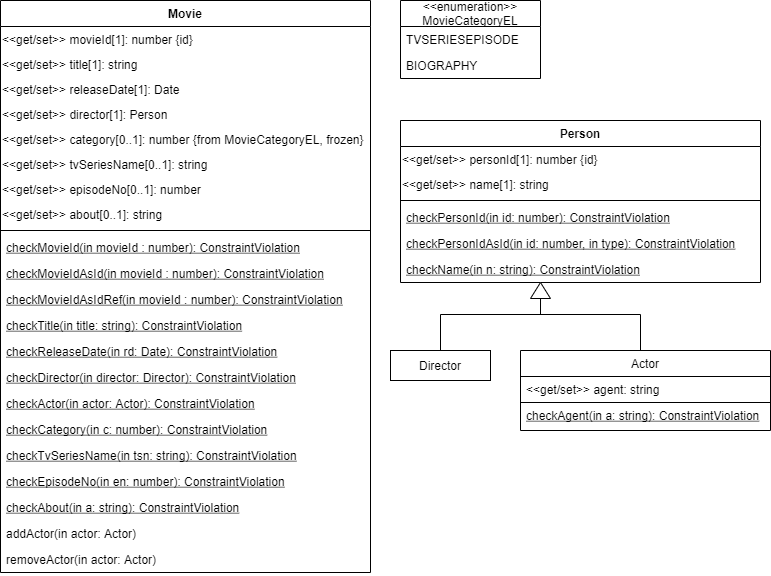

The diagram above was exported from draw.io. Its source (the exported page's mxGraphModel, read from the mxfile embedded in the PNG):
<mxGraphModel dx="833" dy="394" grid="1" gridSize="10" guides="1" tooltips="1" connect="1" arrows="1" fold="1" page="1" pageScale="1" pageWidth="827" pageHeight="1169" math="0" shadow="0">
  <root>
    <mxCell id="WIyWlLk6GJQsqaUBKTNV-0" />
    <mxCell id="WIyWlLk6GJQsqaUBKTNV-1" parent="WIyWlLk6GJQsqaUBKTNV-0" />
    <mxCell id="p197tQ4L6yebmksbdXv1-12" value="Movie" style="swimlane;fontStyle=1;align=center;verticalAlign=top;childLayout=stackLayout;horizontal=1;startSize=26;horizontalStack=0;resizeParent=1;resizeParentMax=0;resizeLast=0;collapsible=1;marginBottom=0;" parent="WIyWlLk6GJQsqaUBKTNV-1" vertex="1">
      <mxGeometry x="40" y="40" width="370" height="572" as="geometry" />
    </mxCell>
    <mxCell id="p197tQ4L6yebmksbdXv1-20" value="&amp;lt;&amp;lt;get/set&amp;gt;&amp;gt; movieId[1]: number {id}&amp;nbsp;" style="text;html=1;align=left;" parent="p197tQ4L6yebmksbdXv1-12" vertex="1">
      <mxGeometry y="26" width="370" height="25" as="geometry" />
    </mxCell>
    <mxCell id="p197tQ4L6yebmksbdXv1-26" value="&amp;lt;&amp;lt;get/set&amp;gt;&amp;gt; title[1]: string" style="text;html=1;align=left;" parent="p197tQ4L6yebmksbdXv1-12" vertex="1">
      <mxGeometry y="51" width="370" height="25" as="geometry" />
    </mxCell>
    <mxCell id="p197tQ4L6yebmksbdXv1-27" value="&lt;span&gt;&amp;lt;&amp;lt;get/set&amp;gt;&amp;gt; releaseDate[1]: Date&lt;/span&gt;" style="text;html=1;align=left;" parent="p197tQ4L6yebmksbdXv1-12" vertex="1">
      <mxGeometry y="76" width="370" height="25" as="geometry" />
    </mxCell>
    <mxCell id="p197tQ4L6yebmksbdXv1-28" value="&lt;span&gt;&amp;lt;&amp;lt;get/set&amp;gt;&amp;gt; director[1]: Person&lt;/span&gt;" style="text;html=1;align=left;" parent="p197tQ4L6yebmksbdXv1-12" vertex="1">
      <mxGeometry y="101" width="370" height="25" as="geometry" />
    </mxCell>
    <mxCell id="F19KG7c5U1iOuKjB727J-2" value="&lt;span&gt;&amp;lt;&amp;lt;get/set&amp;gt;&amp;gt; category[0..1]: number {from MovieCategoryEL, frozen}&lt;/span&gt;" style="text;html=1;align=left;" vertex="1" parent="p197tQ4L6yebmksbdXv1-12">
      <mxGeometry y="126" width="370" height="25" as="geometry" />
    </mxCell>
    <mxCell id="F19KG7c5U1iOuKjB727J-0" value="&lt;span&gt;&amp;lt;&amp;lt;get/set&amp;gt;&amp;gt; tvSeriesName[0..1]: string&lt;/span&gt;" style="text;html=1;align=left;" vertex="1" parent="p197tQ4L6yebmksbdXv1-12">
      <mxGeometry y="151" width="370" height="25" as="geometry" />
    </mxCell>
    <mxCell id="F19KG7c5U1iOuKjB727J-1" value="&lt;span&gt;&amp;lt;&amp;lt;get/set&amp;gt;&amp;gt; episodeNo[0..1]: number&lt;/span&gt;" style="text;html=1;align=left;" vertex="1" parent="p197tQ4L6yebmksbdXv1-12">
      <mxGeometry y="176" width="370" height="25" as="geometry" />
    </mxCell>
    <mxCell id="p197tQ4L6yebmksbdXv1-29" value="&lt;span&gt;&amp;lt;&amp;lt;get/set&amp;gt;&amp;gt; about[0..1]: string&lt;/span&gt;" style="text;html=1;align=left;" parent="p197tQ4L6yebmksbdXv1-12" vertex="1">
      <mxGeometry y="201" width="370" height="25" as="geometry" />
    </mxCell>
    <mxCell id="p197tQ4L6yebmksbdXv1-14" value="" style="line;strokeWidth=1;fillColor=none;align=left;verticalAlign=middle;spacingTop=-1;spacingLeft=3;spacingRight=3;rotatable=0;labelPosition=right;points=[];portConstraint=eastwest;" parent="p197tQ4L6yebmksbdXv1-12" vertex="1">
      <mxGeometry y="226" width="370" height="8" as="geometry" />
    </mxCell>
    <mxCell id="p197tQ4L6yebmksbdXv1-15" value="checkMovieId(in movieId : number): ConstraintViolation" style="text;strokeColor=none;fillColor=none;align=left;verticalAlign=top;spacingLeft=4;spacingRight=4;overflow=hidden;rotatable=0;points=[[0,0.5],[1,0.5]];portConstraint=eastwest;fontStyle=4" parent="p197tQ4L6yebmksbdXv1-12" vertex="1">
      <mxGeometry y="234" width="370" height="26" as="geometry" />
    </mxCell>
    <mxCell id="p197tQ4L6yebmksbdXv1-32" value="checkMovieIdAsId(in movieId : number): ConstraintViolation" style="text;strokeColor=none;fillColor=none;align=left;verticalAlign=top;spacingLeft=4;spacingRight=4;overflow=hidden;rotatable=0;points=[[0,0.5],[1,0.5]];portConstraint=eastwest;fontStyle=4" parent="p197tQ4L6yebmksbdXv1-12" vertex="1">
      <mxGeometry y="260" width="370" height="26" as="geometry" />
    </mxCell>
    <mxCell id="p197tQ4L6yebmksbdXv1-33" value="checkMovieIdAsIdRef(in movieId : number): ConstraintViolation" style="text;strokeColor=none;fillColor=none;align=left;verticalAlign=top;spacingLeft=4;spacingRight=4;overflow=hidden;rotatable=0;points=[[0,0.5],[1,0.5]];portConstraint=eastwest;fontStyle=4" parent="p197tQ4L6yebmksbdXv1-12" vertex="1">
      <mxGeometry y="286" width="370" height="26" as="geometry" />
    </mxCell>
    <mxCell id="p197tQ4L6yebmksbdXv1-34" value="checkTitle(in title: string): ConstraintViolation" style="text;strokeColor=none;fillColor=none;align=left;verticalAlign=top;spacingLeft=4;spacingRight=4;overflow=hidden;rotatable=0;points=[[0,0.5],[1,0.5]];portConstraint=eastwest;fontStyle=4" parent="p197tQ4L6yebmksbdXv1-12" vertex="1">
      <mxGeometry y="312" width="370" height="26" as="geometry" />
    </mxCell>
    <mxCell id="p197tQ4L6yebmksbdXv1-35" value="checkReleaseDate(in rd: Date): ConstraintViolation" style="text;strokeColor=none;fillColor=none;align=left;verticalAlign=top;spacingLeft=4;spacingRight=4;overflow=hidden;rotatable=0;points=[[0,0.5],[1,0.5]];portConstraint=eastwest;fontStyle=4" parent="p197tQ4L6yebmksbdXv1-12" vertex="1">
      <mxGeometry y="338" width="370" height="26" as="geometry" />
    </mxCell>
    <mxCell id="p197tQ4L6yebmksbdXv1-36" value="checkDirector(in director: Director): ConstraintViolation" style="text;strokeColor=none;fillColor=none;align=left;verticalAlign=top;spacingLeft=4;spacingRight=4;overflow=hidden;rotatable=0;points=[[0,0.5],[1,0.5]];portConstraint=eastwest;fontStyle=4" parent="p197tQ4L6yebmksbdXv1-12" vertex="1">
      <mxGeometry y="364" width="370" height="26" as="geometry" />
    </mxCell>
    <mxCell id="F19KG7c5U1iOuKjB727J-3" value="checkActor(in actor: Actor): ConstraintViolation" style="text;strokeColor=none;fillColor=none;align=left;verticalAlign=top;spacingLeft=4;spacingRight=4;overflow=hidden;rotatable=0;points=[[0,0.5],[1,0.5]];portConstraint=eastwest;fontStyle=4" vertex="1" parent="p197tQ4L6yebmksbdXv1-12">
      <mxGeometry y="390" width="370" height="26" as="geometry" />
    </mxCell>
    <mxCell id="F19KG7c5U1iOuKjB727J-4" value="checkCategory(in c: number): ConstraintViolation" style="text;strokeColor=none;fillColor=none;align=left;verticalAlign=top;spacingLeft=4;spacingRight=4;overflow=hidden;rotatable=0;points=[[0,0.5],[1,0.5]];portConstraint=eastwest;fontStyle=4" vertex="1" parent="p197tQ4L6yebmksbdXv1-12">
      <mxGeometry y="416" width="370" height="26" as="geometry" />
    </mxCell>
    <mxCell id="F19KG7c5U1iOuKjB727J-5" value="checkTvSeriesName(in tsn: string): ConstraintViolation" style="text;strokeColor=none;fillColor=none;align=left;verticalAlign=top;spacingLeft=4;spacingRight=4;overflow=hidden;rotatable=0;points=[[0,0.5],[1,0.5]];portConstraint=eastwest;fontStyle=4" vertex="1" parent="p197tQ4L6yebmksbdXv1-12">
      <mxGeometry y="442" width="370" height="26" as="geometry" />
    </mxCell>
    <mxCell id="F19KG7c5U1iOuKjB727J-6" value="checkEpisodeNo(in en: number): ConstraintViolation" style="text;strokeColor=none;fillColor=none;align=left;verticalAlign=top;spacingLeft=4;spacingRight=4;overflow=hidden;rotatable=0;points=[[0,0.5],[1,0.5]];portConstraint=eastwest;fontStyle=4" vertex="1" parent="p197tQ4L6yebmksbdXv1-12">
      <mxGeometry y="468" width="370" height="26" as="geometry" />
    </mxCell>
    <mxCell id="p197tQ4L6yebmksbdXv1-37" value="checkAbout(in a: string): ConstraintViolation" style="text;strokeColor=none;fillColor=none;align=left;verticalAlign=top;spacingLeft=4;spacingRight=4;overflow=hidden;rotatable=0;points=[[0,0.5],[1,0.5]];portConstraint=eastwest;fontStyle=4" parent="p197tQ4L6yebmksbdXv1-12" vertex="1">
      <mxGeometry y="494" width="370" height="26" as="geometry" />
    </mxCell>
    <mxCell id="p197tQ4L6yebmksbdXv1-38" value="addActor(in actor: Actor)" style="text;strokeColor=none;fillColor=none;align=left;verticalAlign=top;spacingLeft=4;spacingRight=4;overflow=hidden;rotatable=0;points=[[0,0.5],[1,0.5]];portConstraint=eastwest;fontStyle=0" parent="p197tQ4L6yebmksbdXv1-12" vertex="1">
      <mxGeometry y="520" width="370" height="26" as="geometry" />
    </mxCell>
    <mxCell id="p197tQ4L6yebmksbdXv1-41" value="removeActor(in actor: Actor)" style="text;strokeColor=none;fillColor=none;align=left;verticalAlign=top;spacingLeft=4;spacingRight=4;overflow=hidden;rotatable=0;points=[[0,0.5],[1,0.5]];portConstraint=eastwest;fontStyle=0" parent="p197tQ4L6yebmksbdXv1-12" vertex="1">
      <mxGeometry y="546" width="370" height="26" as="geometry" />
    </mxCell>
    <mxCell id="p197tQ4L6yebmksbdXv1-42" value="Person" style="swimlane;fontStyle=1;align=center;verticalAlign=top;childLayout=stackLayout;horizontal=1;startSize=26;horizontalStack=0;resizeParent=1;resizeParentMax=0;resizeLast=0;collapsible=1;marginBottom=0;" parent="WIyWlLk6GJQsqaUBKTNV-1" vertex="1">
      <mxGeometry x="440" y="160" width="360" height="162" as="geometry" />
    </mxCell>
    <mxCell id="p197tQ4L6yebmksbdXv1-43" value="&amp;lt;&amp;lt;get/set&amp;gt;&amp;gt; personId[1]: number {id}&amp;nbsp;" style="text;html=1;align=left;" parent="p197tQ4L6yebmksbdXv1-42" vertex="1">
      <mxGeometry y="26" width="360" height="25" as="geometry" />
    </mxCell>
    <mxCell id="p197tQ4L6yebmksbdXv1-44" value="&amp;lt;&amp;lt;get/set&amp;gt;&amp;gt; name[1]: string" style="text;html=1;align=left;" parent="p197tQ4L6yebmksbdXv1-42" vertex="1">
      <mxGeometry y="51" width="360" height="25" as="geometry" />
    </mxCell>
    <mxCell id="p197tQ4L6yebmksbdXv1-48" value="" style="line;strokeWidth=1;fillColor=none;align=left;verticalAlign=middle;spacingTop=-1;spacingLeft=3;spacingRight=3;rotatable=0;labelPosition=right;points=[];portConstraint=eastwest;" parent="p197tQ4L6yebmksbdXv1-42" vertex="1">
      <mxGeometry y="76" width="360" height="8" as="geometry" />
    </mxCell>
    <mxCell id="p197tQ4L6yebmksbdXv1-49" value="checkPersonId(in id: number): ConstraintViolation" style="text;strokeColor=none;fillColor=none;align=left;verticalAlign=top;spacingLeft=4;spacingRight=4;overflow=hidden;rotatable=0;points=[[0,0.5],[1,0.5]];portConstraint=eastwest;fontStyle=4" parent="p197tQ4L6yebmksbdXv1-42" vertex="1">
      <mxGeometry y="84" width="360" height="26" as="geometry" />
    </mxCell>
    <mxCell id="p197tQ4L6yebmksbdXv1-50" value="checkPersonIdAsId(in id: number, in type): ConstraintViolation" style="text;strokeColor=none;fillColor=none;align=left;verticalAlign=top;spacingLeft=4;spacingRight=4;overflow=hidden;rotatable=0;points=[[0,0.5],[1,0.5]];portConstraint=eastwest;fontStyle=4" parent="p197tQ4L6yebmksbdXv1-42" vertex="1">
      <mxGeometry y="110" width="360" height="26" as="geometry" />
    </mxCell>
    <mxCell id="p197tQ4L6yebmksbdXv1-52" value="checkName(in n: string): ConstraintViolation" style="text;strokeColor=none;fillColor=none;align=left;verticalAlign=top;spacingLeft=4;spacingRight=4;overflow=hidden;rotatable=0;points=[[0,0.5],[1,0.5]];portConstraint=eastwest;fontStyle=4" parent="p197tQ4L6yebmksbdXv1-42" vertex="1">
      <mxGeometry y="136" width="360" height="26" as="geometry" />
    </mxCell>
    <mxCell id="F19KG7c5U1iOuKjB727J-7" value="&lt;&lt;enumeration&gt;&gt;&#10;MovieCategoryEL" style="swimlane;fontStyle=0;childLayout=stackLayout;horizontal=1;startSize=26;horizontalStack=0;resizeParent=1;resizeParentMax=0;resizeLast=0;collapsible=1;marginBottom=0;" vertex="1" parent="WIyWlLk6GJQsqaUBKTNV-1">
      <mxGeometry x="440" y="40" width="140" height="78" as="geometry" />
    </mxCell>
    <mxCell id="F19KG7c5U1iOuKjB727J-8" value="TVSERIESEPISODE" style="text;strokeColor=none;fillColor=none;align=left;verticalAlign=top;spacingLeft=4;spacingRight=4;overflow=hidden;rotatable=0;points=[[0,0.5],[1,0.5]];portConstraint=eastwest;" vertex="1" parent="F19KG7c5U1iOuKjB727J-7">
      <mxGeometry y="26" width="140" height="26" as="geometry" />
    </mxCell>
    <mxCell id="F19KG7c5U1iOuKjB727J-9" value="BIOGRAPHY" style="text;strokeColor=none;fillColor=none;align=left;verticalAlign=top;spacingLeft=4;spacingRight=4;overflow=hidden;rotatable=0;points=[[0,0.5],[1,0.5]];portConstraint=eastwest;" vertex="1" parent="F19KG7c5U1iOuKjB727J-7">
      <mxGeometry y="52" width="140" height="26" as="geometry" />
    </mxCell>
    <mxCell id="F19KG7c5U1iOuKjB727J-11" value="Actor" style="swimlane;fontStyle=0;childLayout=stackLayout;horizontal=1;startSize=26;horizontalStack=0;resizeParent=1;resizeParentMax=0;resizeLast=0;collapsible=1;marginBottom=0;" vertex="1" parent="WIyWlLk6GJQsqaUBKTNV-1">
      <mxGeometry x="560" y="390" width="250" height="80" as="geometry" />
    </mxCell>
    <mxCell id="F19KG7c5U1iOuKjB727J-12" value="&lt;&lt;get/set&gt;&gt; agent: string " style="text;fillColor=none;align=left;verticalAlign=top;spacingLeft=4;spacingRight=4;overflow=hidden;rotatable=0;points=[[0,0.5],[1,0.5]];portConstraint=eastwest;strokeColor=#000000;" vertex="1" parent="F19KG7c5U1iOuKjB727J-11">
      <mxGeometry y="26" width="250" height="26" as="geometry" />
    </mxCell>
    <mxCell id="F19KG7c5U1iOuKjB727J-13" value="checkAgent(in a: string): ConstraintViolation" style="text;strokeColor=none;fillColor=none;align=left;verticalAlign=top;spacingLeft=4;spacingRight=4;overflow=hidden;rotatable=0;points=[[0,0.5],[1,0.5]];portConstraint=eastwest;fontStyle=4" vertex="1" parent="F19KG7c5U1iOuKjB727J-11">
      <mxGeometry y="52" width="250" height="28" as="geometry" />
    </mxCell>
    <mxCell id="F19KG7c5U1iOuKjB727J-19" value="Director" style="rounded=0;whiteSpace=wrap;html=1;" vertex="1" parent="WIyWlLk6GJQsqaUBKTNV-1">
      <mxGeometry x="430" y="390" width="100" height="30" as="geometry" />
    </mxCell>
    <mxCell id="F19KG7c5U1iOuKjB727J-30" value="" style="endArrow=none;html=1;exitX=0.5;exitY=0;exitDx=0;exitDy=0;" edge="1" parent="WIyWlLk6GJQsqaUBKTNV-1" source="F19KG7c5U1iOuKjB727J-11">
      <mxGeometry width="50" height="50" relative="1" as="geometry">
        <mxPoint x="680" y="384" as="sourcePoint" />
        <mxPoint x="660" y="390" as="targetPoint" />
      </mxGeometry>
    </mxCell>
    <mxCell id="F19KG7c5U1iOuKjB727J-32" value="" style="shape=partialRectangle;whiteSpace=wrap;html=1;bottom=1;right=1;left=1;top=0;fillColor=none;routingCenterX=-0.5;direction=west;" vertex="1" parent="WIyWlLk6GJQsqaUBKTNV-1">
      <mxGeometry x="480" y="354" width="200" height="36" as="geometry" />
    </mxCell>
    <mxCell id="F19KG7c5U1iOuKjB727J-33" value="" style="endArrow=none;html=1;exitX=0.5;exitY=1;exitDx=0;exitDy=0;entryX=0.389;entryY=1.038;entryDx=0;entryDy=0;entryPerimeter=0;" edge="1" parent="WIyWlLk6GJQsqaUBKTNV-1" source="F19KG7c5U1iOuKjB727J-32" target="p197tQ4L6yebmksbdXv1-52">
      <mxGeometry width="50" height="50" relative="1" as="geometry">
        <mxPoint x="620" y="430" as="sourcePoint" />
        <mxPoint x="580" y="330" as="targetPoint" />
      </mxGeometry>
    </mxCell>
    <mxCell id="F19KG7c5U1iOuKjB727J-34" value="" style="verticalLabelPosition=bottom;verticalAlign=top;html=1;shape=mxgraph.basic.acute_triangle;dx=0.5;" vertex="1" parent="WIyWlLk6GJQsqaUBKTNV-1">
      <mxGeometry x="570" y="322" width="20" height="16" as="geometry" />
    </mxCell>
  </root>
</mxGraphModel>